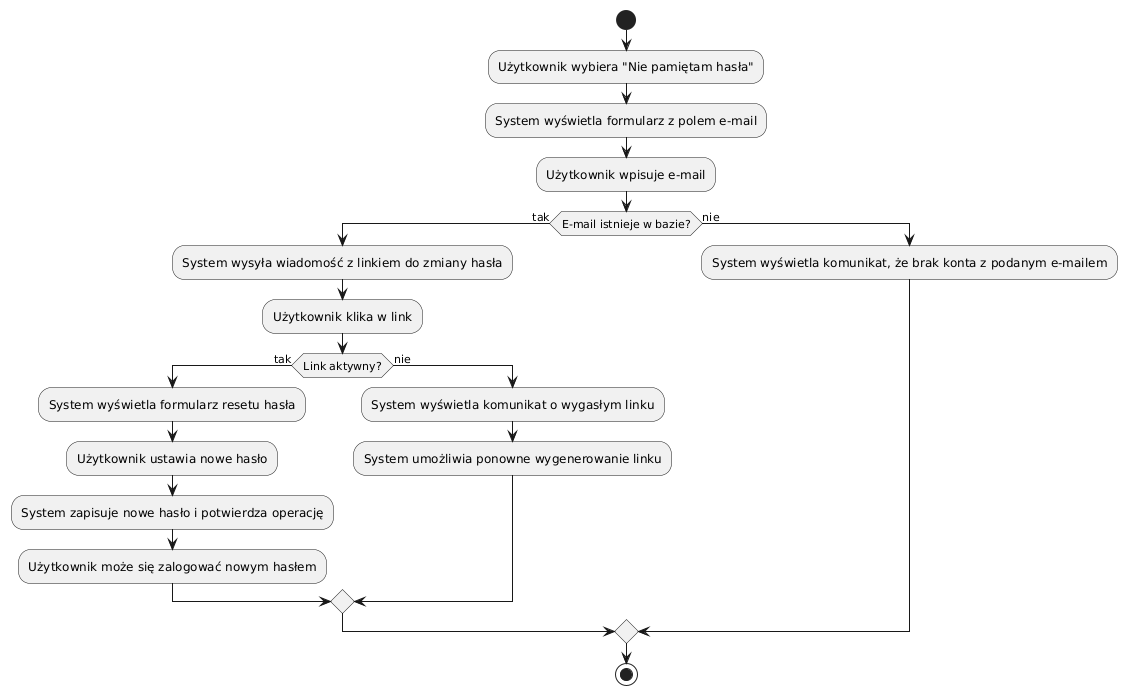

The diagram above was rendered by PlantUML. Its source (embedded in the PNG):
@startuml
start

:Użytkownik wybiera "Nie pamiętam hasła";
:System wyświetla formularz z polem e-mail;

:Użytkownik wpisuje e-mail;

if (E-mail istnieje w bazie?) then (tak)
  :System wysyła wiadomość z linkiem do zmiany hasła;
  :Użytkownik klika w link;
  
  if (Link aktywny?) then (tak)
    :System wyświetla formularz resetu hasła;
    :Użytkownik ustawia nowe hasło;
    :System zapisuje nowe hasło i potwierdza operację;
    :Użytkownik może się zalogować nowym hasłem;
  else (nie)
    :System wyświetla komunikat o wygasłym linku;
    :System umożliwia ponowne wygenerowanie linku;
  endif

else (nie)
  :System wyświetla komunikat, że brak konta z podanym e-mailem;
endif

stop
@enduml